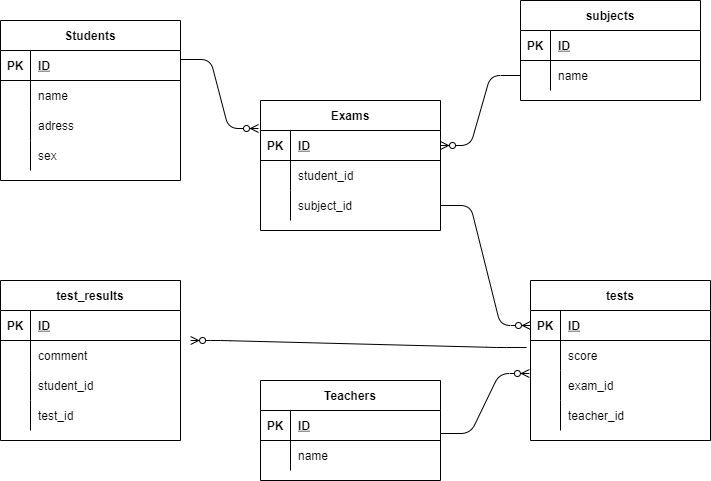

The diagram above was exported from draw.io. Its source (the exported page's mxGraphModel, read from the mxfile embedded in the PNG):
<mxGraphModel dx="1060" dy="516" grid="1" gridSize="10" guides="1" tooltips="1" connect="1" arrows="1" fold="1" page="1" pageScale="1" pageWidth="827" pageHeight="1169" math="0" shadow="0">
  <root>
    <mxCell id="0" />
    <mxCell id="1" parent="0" />
    <mxCell id="2" value="Students" style="shape=table;startSize=30;container=1;collapsible=1;childLayout=tableLayout;fixedRows=1;rowLines=0;fontStyle=1;align=center;resizeLast=1;" parent="1" vertex="1">
      <mxGeometry x="80" y="60" width="180" height="160" as="geometry" />
    </mxCell>
    <mxCell id="3" value="" style="shape=partialRectangle;collapsible=0;dropTarget=0;pointerEvents=0;fillColor=none;top=0;left=0;bottom=1;right=0;points=[[0,0.5],[1,0.5]];portConstraint=eastwest;" parent="2" vertex="1">
      <mxGeometry y="30" width="180" height="30" as="geometry" />
    </mxCell>
    <mxCell id="4" value="PK" style="shape=partialRectangle;connectable=0;fillColor=none;top=0;left=0;bottom=0;right=0;fontStyle=1;overflow=hidden;" parent="3" vertex="1">
      <mxGeometry width="30" height="30" as="geometry">
        <mxRectangle width="30" height="30" as="alternateBounds" />
      </mxGeometry>
    </mxCell>
    <mxCell id="5" value="ID" style="shape=partialRectangle;connectable=0;fillColor=none;top=0;left=0;bottom=0;right=0;align=left;spacingLeft=6;fontStyle=5;overflow=hidden;" parent="3" vertex="1">
      <mxGeometry x="30" width="150" height="30" as="geometry">
        <mxRectangle width="150" height="30" as="alternateBounds" />
      </mxGeometry>
    </mxCell>
    <mxCell id="6" value="" style="shape=partialRectangle;collapsible=0;dropTarget=0;pointerEvents=0;fillColor=none;top=0;left=0;bottom=0;right=0;points=[[0,0.5],[1,0.5]];portConstraint=eastwest;" parent="2" vertex="1">
      <mxGeometry y="60" width="180" height="30" as="geometry" />
    </mxCell>
    <mxCell id="7" value="" style="shape=partialRectangle;connectable=0;fillColor=none;top=0;left=0;bottom=0;right=0;editable=1;overflow=hidden;" parent="6" vertex="1">
      <mxGeometry width="30" height="30" as="geometry">
        <mxRectangle width="30" height="30" as="alternateBounds" />
      </mxGeometry>
    </mxCell>
    <mxCell id="8" value="name" style="shape=partialRectangle;connectable=0;fillColor=none;top=0;left=0;bottom=0;right=0;align=left;spacingLeft=6;overflow=hidden;" parent="6" vertex="1">
      <mxGeometry x="30" width="150" height="30" as="geometry">
        <mxRectangle width="150" height="30" as="alternateBounds" />
      </mxGeometry>
    </mxCell>
    <mxCell id="9" value="" style="shape=partialRectangle;collapsible=0;dropTarget=0;pointerEvents=0;fillColor=none;top=0;left=0;bottom=0;right=0;points=[[0,0.5],[1,0.5]];portConstraint=eastwest;" parent="2" vertex="1">
      <mxGeometry y="90" width="180" height="30" as="geometry" />
    </mxCell>
    <mxCell id="10" value="" style="shape=partialRectangle;connectable=0;fillColor=none;top=0;left=0;bottom=0;right=0;editable=1;overflow=hidden;" parent="9" vertex="1">
      <mxGeometry width="30" height="30" as="geometry">
        <mxRectangle width="30" height="30" as="alternateBounds" />
      </mxGeometry>
    </mxCell>
    <mxCell id="11" value="adress" style="shape=partialRectangle;connectable=0;fillColor=none;top=0;left=0;bottom=0;right=0;align=left;spacingLeft=6;overflow=hidden;" parent="9" vertex="1">
      <mxGeometry x="30" width="150" height="30" as="geometry">
        <mxRectangle width="150" height="30" as="alternateBounds" />
      </mxGeometry>
    </mxCell>
    <mxCell id="138" value="" style="shape=partialRectangle;collapsible=0;dropTarget=0;pointerEvents=0;fillColor=none;top=0;left=0;bottom=0;right=0;points=[[0,0.5],[1,0.5]];portConstraint=eastwest;" parent="2" vertex="1">
      <mxGeometry y="120" width="180" height="30" as="geometry" />
    </mxCell>
    <mxCell id="139" value="" style="shape=partialRectangle;connectable=0;fillColor=none;top=0;left=0;bottom=0;right=0;editable=1;overflow=hidden;" parent="138" vertex="1">
      <mxGeometry width="30" height="30" as="geometry">
        <mxRectangle width="30" height="30" as="alternateBounds" />
      </mxGeometry>
    </mxCell>
    <mxCell id="140" value="sex" style="shape=partialRectangle;connectable=0;fillColor=none;top=0;left=0;bottom=0;right=0;align=left;spacingLeft=6;overflow=hidden;" parent="138" vertex="1">
      <mxGeometry x="30" width="150" height="30" as="geometry">
        <mxRectangle width="150" height="30" as="alternateBounds" />
      </mxGeometry>
    </mxCell>
    <mxCell id="15" value="Teachers" style="shape=table;startSize=30;container=1;collapsible=1;childLayout=tableLayout;fixedRows=1;rowLines=0;fontStyle=1;align=center;resizeLast=1;" parent="1" vertex="1">
      <mxGeometry x="340" y="420" width="180" height="100" as="geometry" />
    </mxCell>
    <mxCell id="16" value="" style="shape=partialRectangle;collapsible=0;dropTarget=0;pointerEvents=0;fillColor=none;top=0;left=0;bottom=1;right=0;points=[[0,0.5],[1,0.5]];portConstraint=eastwest;" parent="15" vertex="1">
      <mxGeometry y="30" width="180" height="30" as="geometry" />
    </mxCell>
    <mxCell id="17" value="PK" style="shape=partialRectangle;connectable=0;fillColor=none;top=0;left=0;bottom=0;right=0;fontStyle=1;overflow=hidden;" parent="16" vertex="1">
      <mxGeometry width="30" height="30" as="geometry">
        <mxRectangle width="30" height="30" as="alternateBounds" />
      </mxGeometry>
    </mxCell>
    <mxCell id="18" value="ID" style="shape=partialRectangle;connectable=0;fillColor=none;top=0;left=0;bottom=0;right=0;align=left;spacingLeft=6;fontStyle=5;overflow=hidden;" parent="16" vertex="1">
      <mxGeometry x="30" width="150" height="30" as="geometry">
        <mxRectangle width="150" height="30" as="alternateBounds" />
      </mxGeometry>
    </mxCell>
    <mxCell id="19" value="" style="shape=partialRectangle;collapsible=0;dropTarget=0;pointerEvents=0;fillColor=none;top=0;left=0;bottom=0;right=0;points=[[0,0.5],[1,0.5]];portConstraint=eastwest;" parent="15" vertex="1">
      <mxGeometry y="60" width="180" height="30" as="geometry" />
    </mxCell>
    <mxCell id="20" value="" style="shape=partialRectangle;connectable=0;fillColor=none;top=0;left=0;bottom=0;right=0;editable=1;overflow=hidden;" parent="19" vertex="1">
      <mxGeometry width="30" height="30" as="geometry">
        <mxRectangle width="30" height="30" as="alternateBounds" />
      </mxGeometry>
    </mxCell>
    <mxCell id="21" value="name" style="shape=partialRectangle;connectable=0;fillColor=none;top=0;left=0;bottom=0;right=0;align=left;spacingLeft=6;overflow=hidden;" parent="19" vertex="1">
      <mxGeometry x="30" width="150" height="30" as="geometry">
        <mxRectangle width="150" height="30" as="alternateBounds" />
      </mxGeometry>
    </mxCell>
    <mxCell id="28" value="tests" style="shape=table;startSize=30;container=1;collapsible=1;childLayout=tableLayout;fixedRows=1;rowLines=0;fontStyle=1;align=center;resizeLast=1;" parent="1" vertex="1">
      <mxGeometry x="610" y="320" width="180" height="160" as="geometry">
        <mxRectangle x="360" y="300" width="60" height="30" as="alternateBounds" />
      </mxGeometry>
    </mxCell>
    <mxCell id="29" value="" style="shape=partialRectangle;collapsible=0;dropTarget=0;pointerEvents=0;fillColor=none;top=0;left=0;bottom=1;right=0;points=[[0,0.5],[1,0.5]];portConstraint=eastwest;" parent="28" vertex="1">
      <mxGeometry y="30" width="180" height="30" as="geometry" />
    </mxCell>
    <mxCell id="30" value="PK" style="shape=partialRectangle;connectable=0;fillColor=none;top=0;left=0;bottom=0;right=0;fontStyle=1;overflow=hidden;" parent="29" vertex="1">
      <mxGeometry width="30" height="30" as="geometry">
        <mxRectangle width="30" height="30" as="alternateBounds" />
      </mxGeometry>
    </mxCell>
    <mxCell id="31" value="ID" style="shape=partialRectangle;connectable=0;fillColor=none;top=0;left=0;bottom=0;right=0;align=left;spacingLeft=6;fontStyle=5;overflow=hidden;" parent="29" vertex="1">
      <mxGeometry x="30" width="150" height="30" as="geometry">
        <mxRectangle width="150" height="30" as="alternateBounds" />
      </mxGeometry>
    </mxCell>
    <mxCell id="41" value="" style="shape=partialRectangle;collapsible=0;dropTarget=0;pointerEvents=0;fillColor=none;top=0;left=0;bottom=0;right=0;points=[[0,0.5],[1,0.5]];portConstraint=eastwest;" parent="28" vertex="1">
      <mxGeometry y="60" width="180" height="30" as="geometry" />
    </mxCell>
    <mxCell id="42" value="" style="shape=partialRectangle;connectable=0;fillColor=none;top=0;left=0;bottom=0;right=0;editable=1;overflow=hidden;" parent="41" vertex="1">
      <mxGeometry width="30" height="30" as="geometry">
        <mxRectangle width="30" height="30" as="alternateBounds" />
      </mxGeometry>
    </mxCell>
    <mxCell id="43" value="score" style="shape=partialRectangle;connectable=0;fillColor=none;top=0;left=0;bottom=0;right=0;align=left;spacingLeft=6;overflow=hidden;" parent="41" vertex="1">
      <mxGeometry x="30" width="150" height="30" as="geometry">
        <mxRectangle width="150" height="30" as="alternateBounds" />
      </mxGeometry>
    </mxCell>
    <mxCell id="106" value="" style="shape=partialRectangle;collapsible=0;dropTarget=0;pointerEvents=0;fillColor=none;top=0;left=0;bottom=0;right=0;points=[[0,0.5],[1,0.5]];portConstraint=eastwest;" parent="28" vertex="1">
      <mxGeometry y="90" width="180" height="30" as="geometry" />
    </mxCell>
    <mxCell id="107" value="" style="shape=partialRectangle;connectable=0;fillColor=none;top=0;left=0;bottom=0;right=0;editable=1;overflow=hidden;" parent="106" vertex="1">
      <mxGeometry width="30" height="30" as="geometry">
        <mxRectangle width="30" height="30" as="alternateBounds" />
      </mxGeometry>
    </mxCell>
    <mxCell id="108" value="exam_id" style="shape=partialRectangle;connectable=0;fillColor=none;top=0;left=0;bottom=0;right=0;align=left;spacingLeft=6;overflow=hidden;" parent="106" vertex="1">
      <mxGeometry x="30" width="150" height="30" as="geometry">
        <mxRectangle width="150" height="30" as="alternateBounds" />
      </mxGeometry>
    </mxCell>
    <mxCell id="142" value="" style="shape=partialRectangle;collapsible=0;dropTarget=0;pointerEvents=0;fillColor=none;top=0;left=0;bottom=0;right=0;points=[[0,0.5],[1,0.5]];portConstraint=eastwest;" parent="28" vertex="1">
      <mxGeometry y="120" width="180" height="30" as="geometry" />
    </mxCell>
    <mxCell id="143" value="" style="shape=partialRectangle;connectable=0;fillColor=none;top=0;left=0;bottom=0;right=0;editable=1;overflow=hidden;" parent="142" vertex="1">
      <mxGeometry width="30" height="30" as="geometry">
        <mxRectangle width="30" height="30" as="alternateBounds" />
      </mxGeometry>
    </mxCell>
    <mxCell id="144" value="teacher_id" style="shape=partialRectangle;connectable=0;fillColor=none;top=0;left=0;bottom=0;right=0;align=left;spacingLeft=6;overflow=hidden;" parent="142" vertex="1">
      <mxGeometry x="30" width="150" height="30" as="geometry">
        <mxRectangle width="150" height="30" as="alternateBounds" />
      </mxGeometry>
    </mxCell>
    <mxCell id="53" value="Exams" style="shape=table;startSize=30;container=1;collapsible=1;childLayout=tableLayout;fixedRows=1;rowLines=0;fontStyle=1;align=center;resizeLast=1;" parent="1" vertex="1">
      <mxGeometry x="340" y="140" width="180" height="130" as="geometry" />
    </mxCell>
    <mxCell id="54" value="" style="shape=partialRectangle;collapsible=0;dropTarget=0;pointerEvents=0;fillColor=none;top=0;left=0;bottom=1;right=0;points=[[0,0.5],[1,0.5]];portConstraint=eastwest;" parent="53" vertex="1">
      <mxGeometry y="30" width="180" height="30" as="geometry" />
    </mxCell>
    <mxCell id="55" value="PK" style="shape=partialRectangle;connectable=0;fillColor=none;top=0;left=0;bottom=0;right=0;fontStyle=1;overflow=hidden;" parent="54" vertex="1">
      <mxGeometry width="30" height="30" as="geometry">
        <mxRectangle width="30" height="30" as="alternateBounds" />
      </mxGeometry>
    </mxCell>
    <mxCell id="56" value="ID" style="shape=partialRectangle;connectable=0;fillColor=none;top=0;left=0;bottom=0;right=0;align=left;spacingLeft=6;fontStyle=5;overflow=hidden;" parent="54" vertex="1">
      <mxGeometry x="30" width="150" height="30" as="geometry">
        <mxRectangle width="150" height="30" as="alternateBounds" />
      </mxGeometry>
    </mxCell>
    <mxCell id="125" value="" style="shape=partialRectangle;collapsible=0;dropTarget=0;pointerEvents=0;fillColor=none;top=0;left=0;bottom=0;right=0;points=[[0,0.5],[1,0.5]];portConstraint=eastwest;" parent="53" vertex="1">
      <mxGeometry y="60" width="180" height="30" as="geometry" />
    </mxCell>
    <mxCell id="126" value="" style="shape=partialRectangle;connectable=0;fillColor=none;top=0;left=0;bottom=0;right=0;editable=1;overflow=hidden;" parent="125" vertex="1">
      <mxGeometry width="30" height="30" as="geometry">
        <mxRectangle width="30" height="30" as="alternateBounds" />
      </mxGeometry>
    </mxCell>
    <mxCell id="127" value="student_id" style="shape=partialRectangle;connectable=0;fillColor=none;top=0;left=0;bottom=0;right=0;align=left;spacingLeft=6;overflow=hidden;" parent="125" vertex="1">
      <mxGeometry x="30" width="150" height="30" as="geometry">
        <mxRectangle width="150" height="30" as="alternateBounds" />
      </mxGeometry>
    </mxCell>
    <mxCell id="162" value="" style="shape=partialRectangle;collapsible=0;dropTarget=0;pointerEvents=0;fillColor=none;top=0;left=0;bottom=0;right=0;points=[[0,0.5],[1,0.5]];portConstraint=eastwest;" vertex="1" parent="53">
      <mxGeometry y="90" width="180" height="30" as="geometry" />
    </mxCell>
    <mxCell id="163" value="" style="shape=partialRectangle;connectable=0;fillColor=none;top=0;left=0;bottom=0;right=0;editable=1;overflow=hidden;" vertex="1" parent="162">
      <mxGeometry width="30" height="30" as="geometry">
        <mxRectangle width="30" height="30" as="alternateBounds" />
      </mxGeometry>
    </mxCell>
    <mxCell id="164" value="subject_id" style="shape=partialRectangle;connectable=0;fillColor=none;top=0;left=0;bottom=0;right=0;align=left;spacingLeft=6;overflow=hidden;" vertex="1" parent="162">
      <mxGeometry x="30" width="150" height="30" as="geometry">
        <mxRectangle width="150" height="30" as="alternateBounds" />
      </mxGeometry>
    </mxCell>
    <mxCell id="82" value="" style="edgeStyle=entityRelationEdgeStyle;fontSize=12;html=1;endArrow=ERzeroToMany;endFill=1;exitX=1;exitY=0.3;exitDx=0;exitDy=0;entryX=-0.011;entryY=-0.067;entryDx=0;entryDy=0;exitPerimeter=0;entryPerimeter=0;" parent="1" source="3" target="54" edge="1">
      <mxGeometry width="100" height="100" relative="1" as="geometry">
        <mxPoint x="280" y="170" as="sourcePoint" />
        <mxPoint x="370" y="85" as="targetPoint" />
      </mxGeometry>
    </mxCell>
    <mxCell id="118" value="" style="edgeStyle=entityRelationEdgeStyle;fontSize=12;html=1;endArrow=ERzeroToMany;endFill=1;exitX=1;exitY=0.767;exitDx=0;exitDy=0;entryX=-0.006;entryY=0.1;entryDx=0;entryDy=0;entryPerimeter=0;exitPerimeter=0;" parent="1" source="16" target="106" edge="1">
      <mxGeometry width="100" height="100" relative="1" as="geometry">
        <mxPoint x="560" y="320" as="sourcePoint" />
        <mxPoint x="660" y="220" as="targetPoint" />
      </mxGeometry>
    </mxCell>
    <mxCell id="121" value="" style="edgeStyle=entityRelationEdgeStyle;fontSize=12;html=1;endArrow=ERzeroToMany;endFill=1;exitX=1;exitY=0.5;exitDx=0;exitDy=0;entryX=0;entryY=0.5;entryDx=0;entryDy=0;" parent="1" source="162" target="29" edge="1">
      <mxGeometry width="100" height="100" relative="1" as="geometry">
        <mxPoint x="540" y="140" as="sourcePoint" />
        <mxPoint x="540" y="250.01" as="targetPoint" />
      </mxGeometry>
    </mxCell>
    <mxCell id="145" value="subjects" style="shape=table;startSize=30;container=1;collapsible=1;childLayout=tableLayout;fixedRows=1;rowLines=0;fontStyle=1;align=center;resizeLast=1;" vertex="1" parent="1">
      <mxGeometry x="600" y="40" width="180" height="100" as="geometry" />
    </mxCell>
    <mxCell id="146" value="" style="shape=partialRectangle;collapsible=0;dropTarget=0;pointerEvents=0;fillColor=none;top=0;left=0;bottom=1;right=0;points=[[0,0.5],[1,0.5]];portConstraint=eastwest;" vertex="1" parent="145">
      <mxGeometry y="30" width="180" height="30" as="geometry" />
    </mxCell>
    <mxCell id="147" value="PK" style="shape=partialRectangle;connectable=0;fillColor=none;top=0;left=0;bottom=0;right=0;fontStyle=1;overflow=hidden;" vertex="1" parent="146">
      <mxGeometry width="30" height="30" as="geometry">
        <mxRectangle width="30" height="30" as="alternateBounds" />
      </mxGeometry>
    </mxCell>
    <mxCell id="148" value="ID" style="shape=partialRectangle;connectable=0;fillColor=none;top=0;left=0;bottom=0;right=0;align=left;spacingLeft=6;fontStyle=5;overflow=hidden;" vertex="1" parent="146">
      <mxGeometry x="30" width="150" height="30" as="geometry">
        <mxRectangle width="150" height="30" as="alternateBounds" />
      </mxGeometry>
    </mxCell>
    <mxCell id="149" value="" style="shape=partialRectangle;collapsible=0;dropTarget=0;pointerEvents=0;fillColor=none;top=0;left=0;bottom=0;right=0;points=[[0,0.5],[1,0.5]];portConstraint=eastwest;" vertex="1" parent="145">
      <mxGeometry y="60" width="180" height="30" as="geometry" />
    </mxCell>
    <mxCell id="150" value="" style="shape=partialRectangle;connectable=0;fillColor=none;top=0;left=0;bottom=0;right=0;editable=1;overflow=hidden;" vertex="1" parent="149">
      <mxGeometry width="30" height="30" as="geometry">
        <mxRectangle width="30" height="30" as="alternateBounds" />
      </mxGeometry>
    </mxCell>
    <mxCell id="151" value="name" style="shape=partialRectangle;connectable=0;fillColor=none;top=0;left=0;bottom=0;right=0;align=left;spacingLeft=6;overflow=hidden;" vertex="1" parent="149">
      <mxGeometry x="30" width="150" height="30" as="geometry">
        <mxRectangle width="150" height="30" as="alternateBounds" />
      </mxGeometry>
    </mxCell>
    <mxCell id="158" value="" style="edgeStyle=entityRelationEdgeStyle;fontSize=12;html=1;endArrow=ERzeroToMany;endFill=1;exitX=0;exitY=0.5;exitDx=0;exitDy=0;entryX=1;entryY=0.5;entryDx=0;entryDy=0;" edge="1" parent="1" source="149" target="54">
      <mxGeometry width="100" height="100" relative="1" as="geometry">
        <mxPoint x="490" y="320" as="sourcePoint" />
        <mxPoint x="590" y="220" as="targetPoint" />
      </mxGeometry>
    </mxCell>
    <mxCell id="188" value="test_results" style="shape=table;startSize=30;container=1;collapsible=1;childLayout=tableLayout;fixedRows=1;rowLines=0;fontStyle=1;align=center;resizeLast=1;" vertex="1" parent="1">
      <mxGeometry x="80" y="320" width="180" height="160" as="geometry" />
    </mxCell>
    <mxCell id="189" value="" style="shape=partialRectangle;collapsible=0;dropTarget=0;pointerEvents=0;fillColor=none;top=0;left=0;bottom=1;right=0;points=[[0,0.5],[1,0.5]];portConstraint=eastwest;" vertex="1" parent="188">
      <mxGeometry y="30" width="180" height="30" as="geometry" />
    </mxCell>
    <mxCell id="190" value="PK" style="shape=partialRectangle;connectable=0;fillColor=none;top=0;left=0;bottom=0;right=0;fontStyle=1;overflow=hidden;" vertex="1" parent="189">
      <mxGeometry width="30" height="30" as="geometry">
        <mxRectangle width="30" height="30" as="alternateBounds" />
      </mxGeometry>
    </mxCell>
    <mxCell id="191" value="ID" style="shape=partialRectangle;connectable=0;fillColor=none;top=0;left=0;bottom=0;right=0;align=left;spacingLeft=6;fontStyle=5;overflow=hidden;" vertex="1" parent="189">
      <mxGeometry x="30" width="150" height="30" as="geometry">
        <mxRectangle width="150" height="30" as="alternateBounds" />
      </mxGeometry>
    </mxCell>
    <mxCell id="201" value="" style="shape=partialRectangle;collapsible=0;dropTarget=0;pointerEvents=0;fillColor=none;top=0;left=0;bottom=0;right=0;points=[[0,0.5],[1,0.5]];portConstraint=eastwest;" vertex="1" parent="188">
      <mxGeometry y="60" width="180" height="30" as="geometry" />
    </mxCell>
    <mxCell id="202" value="" style="shape=partialRectangle;connectable=0;fillColor=none;top=0;left=0;bottom=0;right=0;editable=1;overflow=hidden;" vertex="1" parent="201">
      <mxGeometry width="30" height="30" as="geometry">
        <mxRectangle width="30" height="30" as="alternateBounds" />
      </mxGeometry>
    </mxCell>
    <mxCell id="203" value="comment" style="shape=partialRectangle;connectable=0;fillColor=none;top=0;left=0;bottom=0;right=0;align=left;spacingLeft=6;overflow=hidden;" vertex="1" parent="201">
      <mxGeometry x="30" width="150" height="30" as="geometry">
        <mxRectangle width="150" height="30" as="alternateBounds" />
      </mxGeometry>
    </mxCell>
    <mxCell id="204" value="" style="shape=partialRectangle;collapsible=0;dropTarget=0;pointerEvents=0;fillColor=none;top=0;left=0;bottom=0;right=0;points=[[0,0.5],[1,0.5]];portConstraint=eastwest;" vertex="1" parent="188">
      <mxGeometry y="90" width="180" height="30" as="geometry" />
    </mxCell>
    <mxCell id="205" value="" style="shape=partialRectangle;connectable=0;fillColor=none;top=0;left=0;bottom=0;right=0;editable=1;overflow=hidden;" vertex="1" parent="204">
      <mxGeometry width="30" height="30" as="geometry">
        <mxRectangle width="30" height="30" as="alternateBounds" />
      </mxGeometry>
    </mxCell>
    <mxCell id="206" value="student_id" style="shape=partialRectangle;connectable=0;fillColor=none;top=0;left=0;bottom=0;right=0;align=left;spacingLeft=6;overflow=hidden;" vertex="1" parent="204">
      <mxGeometry x="30" width="150" height="30" as="geometry">
        <mxRectangle width="150" height="30" as="alternateBounds" />
      </mxGeometry>
    </mxCell>
    <mxCell id="209" value="" style="shape=partialRectangle;collapsible=0;dropTarget=0;pointerEvents=0;fillColor=none;top=0;left=0;bottom=0;right=0;points=[[0,0.5],[1,0.5]];portConstraint=eastwest;" vertex="1" parent="188">
      <mxGeometry y="120" width="180" height="30" as="geometry" />
    </mxCell>
    <mxCell id="210" value="" style="shape=partialRectangle;connectable=0;fillColor=none;top=0;left=0;bottom=0;right=0;editable=1;overflow=hidden;" vertex="1" parent="209">
      <mxGeometry width="30" height="30" as="geometry">
        <mxRectangle width="30" height="30" as="alternateBounds" />
      </mxGeometry>
    </mxCell>
    <mxCell id="211" value="test_id" style="shape=partialRectangle;connectable=0;fillColor=none;top=0;left=0;bottom=0;right=0;align=left;spacingLeft=6;overflow=hidden;" vertex="1" parent="209">
      <mxGeometry x="30" width="150" height="30" as="geometry">
        <mxRectangle width="150" height="30" as="alternateBounds" />
      </mxGeometry>
    </mxCell>
    <mxCell id="208" value="" style="edgeStyle=entityRelationEdgeStyle;fontSize=12;html=1;endArrow=ERzeroToMany;endFill=1;entryX=1.056;entryY=0;entryDx=0;entryDy=0;exitX=-0.022;exitY=0.233;exitDx=0;exitDy=0;exitPerimeter=0;entryPerimeter=0;" edge="1" parent="1" source="41" target="201">
      <mxGeometry width="100" height="100" relative="1" as="geometry">
        <mxPoint x="360" y="320" as="sourcePoint" />
        <mxPoint x="260" y="395" as="targetPoint" />
      </mxGeometry>
    </mxCell>
  </root>
</mxGraphModel>